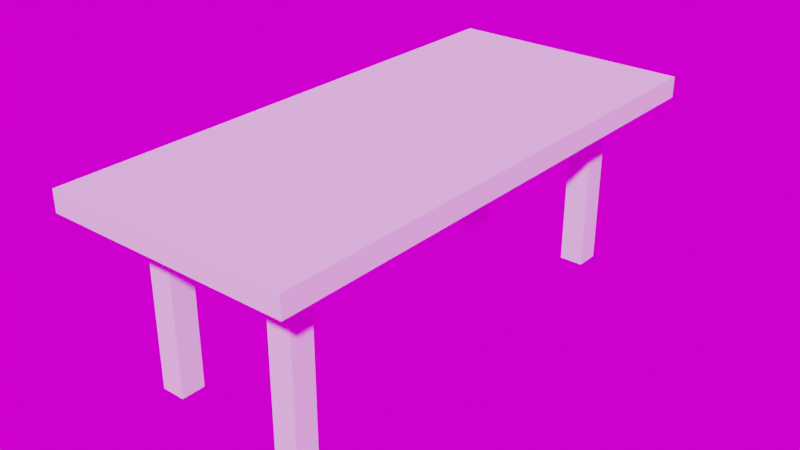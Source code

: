 # Source: table.blend  (saved by Blender 3.6.13; exported with 4.5.12 LTS)
import bpy
from mathutils import Matrix  # noqa: F401  (used for matrix-valued properties, if any)

bpy.ops.wm.read_factory_settings(use_empty=True)
scene = bpy.context.scene
scene.name = 'Scene'

# ---- collections
col_collection_1 = bpy.data.collections.new('Collection 1'); scene.collection.children.link(col_collection_1)

# ---- world
world_world = bpy.data.worlds.new('World'); scene.world = world_world
world_world.use_nodes = True; world_world.node_tree.nodes.clear()
_N = world_world.node_tree.nodes; _L = world_world.node_tree.links
n0 = _N.new('ShaderNodeOutputWorld'); n0.name = 'World Output'; n0.location = (300, 300)
n1 = _N.new('ShaderNodeBackground'); n1.name = 'Background'; n1.location = (10, 300)
n2 = _N.new('ShaderNodeTexEnvironment'); n2.name = 'Environment Texture'; n2.location = (-270, 260)
n3 = _N.new('ShaderNodeMapping'); n3.name = 'Mapping'; n3.location = (-450, 260)
n4 = _N.new('ShaderNodeTexCoord'); n4.name = 'Texture Coordinate'; n4.location = (-630, 260)
_L.new(n1.outputs[0], n0.inputs[0])
_L.new(n2.outputs[0], n1.inputs[0])
_L.new(n3.outputs[0], n2.inputs[0])
_L.new(n4.outputs[0], n3.inputs[0])
n0.is_active_output = True
world_world.color = (0.05088, 0.05088, 0.05088)
world_world.use_sun_shadow = False
world_world.sun_shadow_jitter_overblur = 0.0

# ---- meshes
me_cube = bpy.data.meshes.new('Cube')
me_cube.from_pydata([(-1.0, -1.0, -1.0), (-1.0, -1.0, 1.0), (-1.0, 1.0, -1.0), (-1.0, 1.0, 1.0), (1.0, -1.0, -1.0), (1.0, -1.0, 1.0), (1.0, 1.0, -1.0), (1.0, 1.0, 1.0)], [], [(0, 1, 3, 2), (2, 3, 7, 6), (6, 7, 5, 4), (4, 5, 1, 0), (2, 6, 4, 0), (7, 3, 1, 5)])
_uv = me_cube.uv_layers.new(name='UVMap')
_uv.uv.foreach_set('vector', [0.375, 0.0, 0.625, 0.0, 0.625, 0.25, 0.375, 0.25, 0.375, 0.25, 0.625, 0.25, 0.625, 0.5, 0.375, 0.5, 0.375, 0.5, 0.625, 0.5, 0.625, 0.75, 0.375, 0.75, 0.375, 0.75, 0.625, 0.75, 0.625, 1.0, 0.375, 1.0, 0.125, 0.5, 0.375, 0.5, 0.375, 0.75, 0.125, 0.75, 0.625, 0.5, 0.875, 0.5, 0.875, 0.75, 0.625, 0.75])
me_cube.update()
me_cube_001 = bpy.data.meshes.new('Cube.001')
me_cube_001.from_pydata([(-1.0, -1.0, -1.0), (-1.0, -1.0, 1.0), (-1.0, 1.0, -1.0), (-1.0, 1.0, 1.0), (1.0, -1.0, -1.0), (1.0, -1.0, 1.0), (1.0, 1.0, -1.0), (1.0, 1.0, 1.0)], [], [(0, 1, 3, 2), (2, 3, 7, 6), (6, 7, 5, 4), (4, 5, 1, 0), (2, 6, 4, 0), (7, 3, 1, 5)])
_uv = me_cube_001.uv_layers.new(name='UVMap')
_uv.uv.foreach_set('vector', [0.375, 0.0, 0.625, 0.0, 0.625, 0.25, 0.375, 0.25, 0.375, 0.25, 0.625, 0.25, 0.625, 0.5, 0.375, 0.5, 0.375, 0.5, 0.625, 0.5, 0.625, 0.75, 0.375, 0.75, 0.375, 0.75, 0.625, 0.75, 0.625, 1.0, 0.375, 1.0, 0.125, 0.5, 0.375, 0.5, 0.375, 0.75, 0.125, 0.75, 0.625, 0.5, 0.875, 0.5, 0.875, 0.75, 0.625, 0.75])
me_cube_001.update()

# ---- objects
ob_cube = bpy.data.objects.new('Cube', me_cube)
ob_cube_001 = bpy.data.objects.new('Cube.001', me_cube_001)

# ---- transforms, parenting, visibility, modifiers, constraints
ob_cube.location = (0.3461, 1.067, 0.5092)
ob_cube.scale = (0.06199, 0.06199, 0.4549)
_m = ob_cube.modifiers.new('Mirror', 'MIRROR')
_m.use_axis = (True, True, False)
_m.mirror_object = ob_cube_001
ob_cube_001.location = (0.0, 0.0, 0.9945)
ob_cube_001.scale = (0.636, 1.382, 0.0542)

# ---- collection membership
col_collection_1.objects.link(ob_cube)
col_collection_1.objects.link(ob_cube_001)

# ---- scene / render settings (as saved in the file)
scene.frame_start = 1; scene.frame_end = 250; scene.frame_set(216)
scene.render.engine = 'CYCLES'
scene.cycles.samples = 250
scene.cycles.sampling_pattern = 'TABULATED_SOBOL'
scene.cycles.diffuse_bounces = 8
scene.cycles.glossy_bounces = 8
scene.cycles.tile_size = 1024
scene.view_settings.view_transform = 'Filmic'
bpy.context.view_layer.update()

# ---- added for rendering (the .blend has no active camera and no usable light): camera, sun
cam_auto = bpy.data.cameras.new('AutoCamera')
cam_auto.lens = 50.0
cam_auto.sensor_width = 36.0
cam_auto.clip_end = 1000.0
ob_auto_camera = bpy.data.objects.new('AutoCamera', cam_auto)
scene.collection.objects.link(ob_auto_camera)
ob_auto_camera.location = (2.96157, -3.55389, 2.92075)
ob_auto_camera.rotation_euler = (1.09748, -7.21219e-08, 0.694738)
scene.camera = ob_auto_camera
light_auto_sun = bpy.data.lights.new('AutoSun', 'SUN')
light_auto_sun.energy = 3.0
light_auto_sun.angle = 0.0523599
ob_auto_sun = bpy.data.objects.new('AutoSun', light_auto_sun)
scene.collection.objects.link(ob_auto_sun)
ob_auto_sun.rotation_euler = (0.872665, 0.174533, 0.523599)
bpy.context.view_layer.update()
